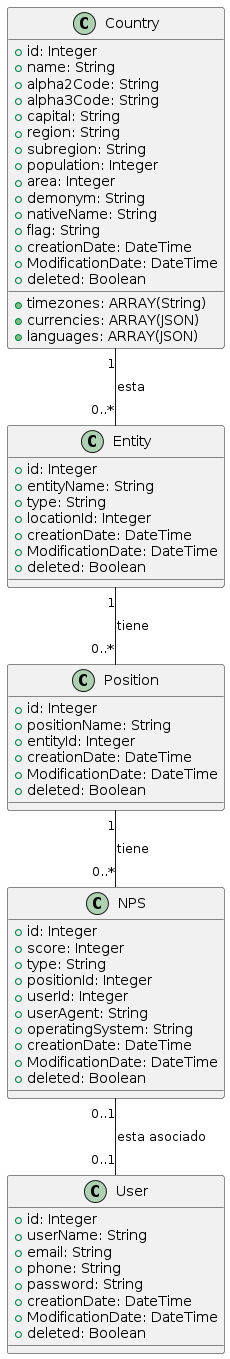

The diagram above was rendered by PlantUML. Its source (embedded in the PNG):
@startuml
class Country {
    + id: Integer
    + name: String
    + alpha2Code: String
    + alpha3Code: String
    + capital: String
    + region: String
    + subregion: String
    + population: Integer
    + timezones: ARRAY(String)
    + area: Integer
    + demonym: String
    + nativeName: String
    + currencies: ARRAY(JSON)
    + languages: ARRAY(JSON)
    + flag: String
    + creationDate: DateTime
    + ModificationDate: DateTime
    + deleted: Boolean
}

class Entity {
    + id: Integer
    + entityName: String
    + type: String
    + locationId: Integer
    + creationDate: DateTime
    + ModificationDate: DateTime
    + deleted: Boolean
}

class Position {
    + id: Integer
    + positionName: String
    + entityId: Integer
    + creationDate: DateTime
    + ModificationDate: DateTime
    + deleted: Boolean
}

class NPS {
    + id: Integer
    + score: Integer
    + type: String
    + positionId: Integer
    + userId: Integer
    + userAgent: String
    + operatingSystem: String
    + creationDate: DateTime
    + ModificationDate: DateTime
    + deleted: Boolean
}

class User {
    + id: Integer
    + userName: String
    + email: String
    + phone: String
    + password: String
    + creationDate: DateTime
    + ModificationDate: DateTime
    + deleted: Boolean
}

Country "1" -- "0..*" Entity : esta
Entity "1" -- "0..*" Position : tiene
Position "1" -- "0..*" NPS : tiene
NPS "0..1" -- "0..1" User: esta asociado
@enduml